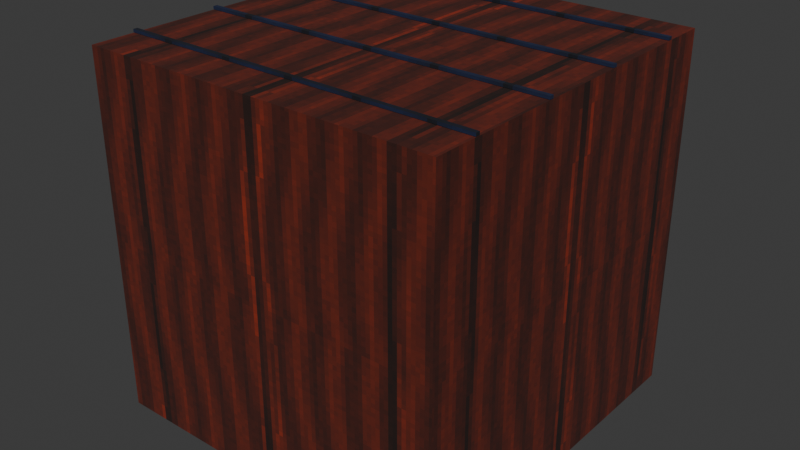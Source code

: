 # Source: bridge_deck.blend  (saved by Blender 4.3.34; exported with 4.5.12 LTS)
import bpy
from mathutils import Matrix  # noqa: F401  (used for matrix-valued properties, if any)

bpy.ops.wm.read_factory_settings(use_empty=True)
scene = bpy.context.scene
scene.name = 'Scene'

# ---- collections
col_collection = bpy.data.collections.new('Collection'); scene.collection.children.link(col_collection)

# ---- images (referenced by path relative to the original .blend; pixels are not part of the script)
import os
ASSET_DIR = os.environ.get("B2B_ASSET_DIR", "")  # directory of the original .blend (textures are referenced by path, not embedded)
HERE = os.path.dirname(os.path.abspath(__file__))  # packed textures are extracted next to this script under _unpacked/

def load_image(name, relpath, width, height, colorspace="sRGB"):
    """Load a texture the original file referenced (path relative to the .blend, or extracted next to this script)."""
    p = next((c for c in (os.path.join(HERE, relpath), os.path.join(ASSET_DIR, relpath)) if relpath and os.path.exists(c)), "")
    if p:
        img = bpy.data.images.load(p, check_existing=True)
        img.name = name
    else:  # same state as the original file: an image datablock whose file is absent (Cycles renders it pink)
        img = bpy.data.images.new(name, width, height)
        img.source = "FILE"
        img.filepath = "//" + (relpath or name)
    img.colorspace_settings.name = colorspace
    return img
img_edo_wood = load_image('Edo_wood', '_unpacked/wood.bc325528.png', 128, 128, 'sRGB')
img_edo_tile = load_image('Edo_tile', '_unpacked/tile.7dcadaa2.png', 128, 128, 'sRGB')

# ---- materials (node trees are filled in below, after node groups)
mat_edo_wood = bpy.data.materials.new('Edo_wood')
mat_edo_tile = bpy.data.materials.new('Edo_tile')

# ---- material node trees
mat_edo_wood.use_nodes = True; mat_edo_wood.node_tree.nodes.clear()
_N = mat_edo_wood.node_tree.nodes; _L = mat_edo_wood.node_tree.links
n0 = _N.new('ShaderNodeBsdfPrincipled'); n0.name = 'Principled BSDF'; n0.location = (10, 300)
n0.inputs[2].default_value = 0.95
n1 = _N.new('ShaderNodeOutputMaterial'); n1.name = 'Material Output'; n1.location = (300, 300)
n2 = _N.new('ShaderNodeTexImage'); n2.name = 'Image Texture'; n2.location = (0, 0)
n2.image = img_edo_wood
n2.interpolation = 'Closest'
_L.new(n0.outputs[0], n1.inputs[0])
_L.new(n2.outputs[0], n0.inputs[0])
n1.is_active_output = True
mat_edo_tile.use_nodes = True; mat_edo_tile.node_tree.nodes.clear()
_N = mat_edo_tile.node_tree.nodes; _L = mat_edo_tile.node_tree.links
n0 = _N.new('ShaderNodeBsdfPrincipled'); n0.name = 'Principled BSDF'; n0.location = (10, 300)
n0.inputs[2].default_value = 0.95
n1 = _N.new('ShaderNodeOutputMaterial'); n1.name = 'Material Output'; n1.location = (300, 300)
n2 = _N.new('ShaderNodeTexImage'); n2.name = 'Image Texture'; n2.location = (0, 0)
n2.image = img_edo_tile
n2.interpolation = 'Closest'
_L.new(n0.outputs[0], n1.inputs[0])
_L.new(n2.outputs[0], n0.inputs[0])
n1.is_active_output = True

# ---- world
world_world = bpy.data.worlds.new('World'); scene.world = world_world
world_world.use_nodes = True; world_world.node_tree.nodes.clear()
_N = world_world.node_tree.nodes; _L = world_world.node_tree.links
n0 = _N.new('ShaderNodeOutputWorld'); n0.name = 'World Output'; n0.location = (300, 300)
n1 = _N.new('ShaderNodeBackground'); n1.name = 'Background'; n1.location = (10, 300)
n1.inputs[0].default_value = (0.05088, 0.05088, 0.05088, 1.0)
_L.new(n1.outputs[0], n0.inputs[0])
n0.is_active_output = True
world_world.color = (0.05088, 0.05088, 0.05088)
world_world.sun_shadow_jitter_overblur = 0.0

# ---- meshes
me_cube_021 = bpy.data.meshes.new('Cube.021')
me_cube_021.from_pydata([(-0.5, -0.5, -0.5), (-0.5, -0.5, 0.5), (-0.5, 0.5, -0.5), (-0.5, 0.5, 0.5), (0.5, -0.5, -0.5), (0.5, -0.5, 0.5), (0.5, 0.5, -0.5), (0.5, 0.5, 0.5), (-0.5, 0.369, 0.501), (-0.5, 0.369, 0.509), (-0.5, 0.381, 0.501), (-0.5, 0.381, 0.509), (0.5, 0.369, 0.501), (0.5, 0.369, 0.509), (0.5, 0.381, 0.501), (0.5, 0.381, 0.509), (-0.5, 0.119, 0.501), (-0.5, 0.119, 0.509), (-0.5, 0.131, 0.501), (-0.5, 0.131, 0.509), (0.5, 0.119, 0.501), (0.5, 0.119, 0.509), (0.5, 0.131, 0.501), (0.5, 0.131, 0.509), (-0.5, -0.131, 0.501), (-0.5, -0.131, 0.509), (-0.5, -0.119, 0.501), (-0.5, -0.119, 0.509), (0.5, -0.131, 0.501), (0.5, -0.131, 0.509), (0.5, -0.119, 0.501), (0.5, -0.119, 0.509), (-0.5, -0.381, 0.501), (-0.5, -0.381, 0.509), (-0.5, -0.369, 0.501), (-0.5, -0.369, 0.509), (0.5, -0.381, 0.501), (0.5, -0.381, 0.509), (0.5, -0.369, 0.501), (0.5, -0.369, 0.509)], [], [(0, 1, 3, 2), (2, 3, 7, 6), (6, 7, 5, 4), (4, 5, 1, 0), (2, 6, 4, 0), (7, 3, 1, 5), (8, 9, 11, 10), (10, 11, 15, 14), (14, 15, 13, 12), (12, 13, 9, 8), (10, 14, 12, 8), (15, 11, 9, 13), (16, 17, 19, 18), (18, 19, 23, 22), (22, 23, 21, 20), (20, 21, 17, 16), (18, 22, 20, 16), (23, 19, 17, 21), (24, 25, 27, 26), (26, 27, 31, 30), (30, 31, 29, 28), (28, 29, 25, 24), (26, 30, 28, 24), (31, 27, 25, 29), (32, 33, 35, 34), (34, 35, 39, 38), (38, 39, 37, 36), (36, 37, 33, 32), (34, 38, 36, 32), (39, 35, 33, 37)])
me_cube_021.polygons.foreach_set('material_index', [0, 0, 0, 0, 0, 0, 1, 1, 1, 1, 1, 1, 1, 1, 1, 1, 1, 1, 1, 1, 1, 1, 1, 1, 1, 1, 1, 1, 1, 1])
_uv = me_cube_021.uv_layers.new(name='UVMap')
_uv.uv.foreach_set('vector', [-0.325, -0.325, -0.325, 0.325, 0.325, 0.325, 0.325, -0.325, -0.325, -0.325, -0.325, 0.325, 0.325, 0.325, 0.325, -0.325, 0.325, -0.325, 0.325, 0.325, -0.325, 0.325, -0.325, -0.325, 0.325, -0.325, 0.325, 0.325, -0.325, 0.325, -0.325, -0.325, -0.325, 0.325, 0.325, 0.325, 0.325, -0.325, -0.325, -0.325, 0.325, 0.325, -0.325, 0.325, -0.325, -0.325, 0.325, -0.325, 0.2398, 0.3256, 0.2398, 0.3309, 0.2477, 0.3309, 0.2477, 0.3256, -0.325, 0.3256, -0.325, 0.3309, 0.325, 0.3309, 0.325, 0.3256, 0.2477, 0.3256, 0.2477, 0.3309, 0.2398, 0.3309, 0.2398, 0.3256, 0.325, 0.3256, 0.325, 0.3309, -0.325, 0.3309, -0.325, 0.3256, -0.325, 0.2477, 0.325, 0.2477, 0.325, 0.2398, -0.325, 0.2398, 0.325, 0.2477, -0.325, 0.2477, -0.325, 0.2398, 0.325, 0.2398, 0.07735, 0.3256, 0.07735, 0.3309, 0.08515, 0.3309, 0.08515, 0.3256, -0.325, 0.3256, -0.325, 0.3309, 0.325, 0.3309, 0.325, 0.3256, 0.08515, 0.3256, 0.08515, 0.3309, 0.07735, 0.3309, 0.07735, 0.3256, 0.325, 0.3256, 0.325, 0.3309, -0.325, 0.3309, -0.325, 0.3256, -0.325, 0.08515, 0.325, 0.08515, 0.325, 0.07735, -0.325, 0.07735, 0.325, 0.08515, -0.325, 0.08515, -0.325, 0.07735, 0.325, 0.07735, -0.08515, 0.3256, -0.08515, 0.3309, -0.07735, 0.3309, -0.07735, 0.3256, -0.325, 0.3256, -0.325, 0.3309, 0.325, 0.3309, 0.325, 0.3256, -0.07735, 0.3256, -0.07735, 0.3309, -0.08515, 0.3309, -0.08515, 0.3256, 0.325, 0.3256, 0.325, 0.3309, -0.325, 0.3309, -0.325, 0.3256, -0.325, -0.07735, 0.325, -0.07735, 0.325, -0.08515, -0.325, -0.08515, 0.325, -0.07735, -0.325, -0.07735, -0.325, -0.08515, 0.325, -0.08515, -0.2477, 0.3256, -0.2477, 0.3309, -0.2398, 0.3309, -0.2398, 0.3256, -0.325, 0.3256, -0.325, 0.3309, 0.325, 0.3309, 0.325, 0.3256, -0.2398, 0.3256, -0.2398, 0.3309, -0.2477, 0.3309, -0.2477, 0.3256, 0.325, 0.3256, 0.325, 0.3309, -0.325, 0.3309, -0.325, 0.3256, -0.325, -0.2398, 0.325, -0.2398, 0.325, -0.2477, -0.325, -0.2477, 0.325, -0.2398, -0.325, -0.2398, -0.325, -0.2477, 0.325, -0.2477])
me_cube_021.materials.append(mat_edo_wood)
me_cube_021.materials.append(mat_edo_tile)
me_cube_021.update()

# ---- objects
ob_body = bpy.data.objects.new('Body', me_cube_021)

# ---- transforms, parenting, visibility, modifiers, constraints
ob_body.location = (0.0, 0.0, 0.0)

# ---- collection membership
col_collection.objects.link(ob_body)

# ---- scene / render settings (as saved in the file)
scene.frame_start = 1; scene.frame_end = 250; scene.frame_set(1)
scene.render.engine = 'BLENDER_EEVEE_NEXT'
bpy.context.view_layer.update()

# ---- added for rendering (the .blend has no active camera and no usable light): camera, sun
cam_auto = bpy.data.cameras.new('AutoCamera')
cam_auto.lens = 50.0
cam_auto.sensor_width = 36.0
cam_auto.clip_end = 1000.0
ob_auto_camera = bpy.data.objects.new('AutoCamera', cam_auto)
scene.collection.objects.link(ob_auto_camera)
ob_auto_camera.location = (1.60736, -1.92883, 1.29039)
ob_auto_camera.rotation_euler = (1.09748, -7.21219e-08, 0.694738)
scene.camera = ob_auto_camera
light_auto_sun = bpy.data.lights.new('AutoSun', 'SUN')
light_auto_sun.energy = 3.0
light_auto_sun.angle = 0.0523599
ob_auto_sun = bpy.data.objects.new('AutoSun', light_auto_sun)
scene.collection.objects.link(ob_auto_sun)
ob_auto_sun.rotation_euler = (0.872665, 0.174533, 0.523599)
bpy.context.view_layer.update()
